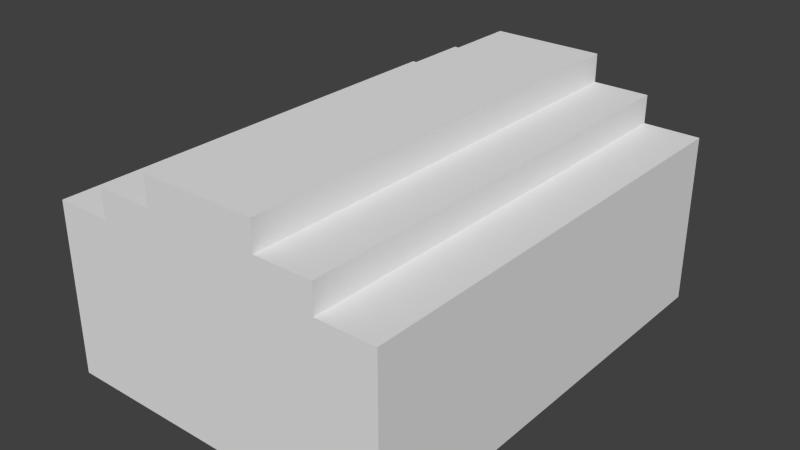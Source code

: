 # Source: House.blend  (saved by Blender 2.76.0; exported with 4.5.12 LTS)
import bpy
from mathutils import Matrix  # noqa: F401  (used for matrix-valued properties, if any)

bpy.ops.wm.read_factory_settings(use_empty=True)
scene = bpy.context.scene
scene.name = 'Scene'

# ---- collections
col_collection_1 = bpy.data.collections.new('Collection 1'); scene.collection.children.link(col_collection_1)

# ---- materials (node trees are filled in below, after node groups)
mat_house = bpy.data.materials.new('House')
mat_house.alpha_threshold = 0.0
mat_house.use_transparent_shadow = False
mat_house.roughness = 0.5

# ---- material node trees

# ---- world
world_world = bpy.data.worlds.new('World'); scene.world = world_world
world_world.color = (0.05088, 0.05088, 0.05088)
world_world.use_sun_shadow = False
world_world.sun_shadow_jitter_overblur = 0.0
world_world.cycles.sampling_method = 'MANUAL'
world_world.cycles.sample_map_resolution = 256

# ---- meshes
me_cube_010 = bpy.data.meshes.new('Cube.010')
me_cube_010.from_pydata([(-3.0, 2.0, -0.75), (-3.0, 2.0, -0.25), (-2.0, 2.0, -0.25), (-2.0, 2.0, 0.25), (-1.0, 2.0, 0.25), (-1.0, 2.0, 0.75), (-3.0, -2.0, -0.25), (-3.0, -2.0, -0.75), (-2.0, -2.0, -0.25), (-2.0, -2.0, 0.25), (-1.0, -2.0, 0.25), (-1.0, -2.0, 0.75), (3.0, 2.0, -0.75), (3.0, 2.0, -0.25), (2.0, 2.0, -0.25), (2.0, 2.0, 0.25), (1.0, 2.0, 0.25), (1.0, 2.0, 0.75), (3.0, -2.0, -0.25), (3.0, -2.0, -0.75), (2.0, -2.0, -0.25), (2.0, -2.0, 0.25), (1.0, -2.0, 0.25), (1.0, -2.0, 0.75)], [], [(6, 1, 0, 7), (5, 11, 23, 17), (4, 10, 11, 5), (3, 9, 10, 4), (12, 19, 7, 0), (1, 6, 8, 2), (2, 8, 9, 3), (18, 19, 12, 13), (1, 2, 3, 4, 5, 17, 16, 15, 14, 13, 12, 0), (16, 17, 23, 22), (15, 16, 22, 21), (13, 14, 20, 18), (14, 15, 21, 20)])
_uv = me_cube_010.uv_layers.new(name='UVMap')
_uv.uv.foreach_set('vector', [0.834, 0.729, 0.834, 0.645, 0.8445, 0.645, 0.8445, 0.729, 0.7605, 0.729, 0.7605, 0.645, 0.8025, 0.645, 0.8025, 0.729, 0.855, 0.645, 0.855, 0.729, 0.8445, 0.729, 0.8445, 0.645, 0.8025, 0.813, 0.8025, 0.729, 0.8235, 0.729, 0.8235, 0.813, 0.645, 0.645, 0.729, 0.645, 0.729, 0.771, 0.645, 0.771, 0.8025, 0.729, 0.8025, 0.813, 0.7815, 0.813, 0.7815, 0.729, 0.834, 0.729, 0.834, 0.813, 0.8235, 0.813, 0.8235, 0.729, 0.645, 0.771, 0.6555, 0.771, 0.6555, 0.855, 0.645, 0.855, 0.25, 0.771, 0.25, 0.75, 0.2395, 0.75, 0.2395, 0.729, 0.229, 0.729, 0.229, 0.687, 0.2395, 0.687, 0.2395, 0.666, 0.25, 0.666, 0.25, 0.645, 0.2605, 0.645, 0.2605, 0.771, 0.666, 0.855, 0.6555, 0.855, 0.6555, 0.771, 0.666, 0.771, 0.8235, 0.729, 0.8025, 0.729, 0.8025, 0.645, 0.8235, 0.645, 0.7605, 0.729, 0.7815, 0.729, 0.7815, 0.813, 0.7605, 0.813, 0.834, 0.729, 0.8235, 0.729, 0.8235, 0.645, 0.834, 0.645])
me_cube_010.materials.append(mat_house)
me_cube_010.use_remesh_preserve_volume = False
me_cube_010.use_remesh_preserve_attributes = False
me_cube_010.use_mirror_vertex_groups = False
me_cube_010.update()
me_cube_007 = bpy.data.meshes.new('Cube.007')
me_cube_007.from_pydata([(-0.25, -3.5, -1.25), (-0.25, -3.5, 1.25), (-0.25, 3.5, -1.25), (-0.25, 3.5, 1.25), (0.25, -3.5, -1.25), (0.25, -3.5, 1.25), (0.25, 3.5, -1.25), (0.25, 3.5, 1.25), (-0.25, 0.0, 1.25), (-0.25, 0.0, -1.25), (0.25, 0.0, 1.25), (0.25, 0.0, -1.25)], [], [(8, 3, 2, 9), (3, 7, 6, 2), (10, 5, 4, 11), (5, 1, 0, 4), (9, 2, 6, 11), (10, 7, 3, 8), (5, 10, 8, 1), (0, 9, 11, 4), (7, 10, 11, 6), (1, 8, 9, 0)])
_uv = me_cube_007.uv_layers.new(name='UVMap')
_uv.uv.foreach_set('vector', [0.2269, 0.75, 0.2269, 0.65, 0.3038, 0.65, 0.3038, 0.75, 0.3346, 0.7214, 0.35, 0.7214, 0.35, 0.7929, 0.3346, 0.7929, 0.15, 0.75, 0.15, 0.65, 0.2269, 0.65, 0.2269, 0.75, 0.3346, 0.65, 0.35, 0.65, 0.35, 0.7214, 0.3346, 0.7214, 0.3192, 0.75, 0.3192, 0.65, 0.3346, 0.65, 0.3346, 0.75, 0.3192, 0.75, 0.3192, 0.85, 0.3038, 0.85, 0.3038, 0.75, 0.3192, 0.65, 0.3192, 0.75, 0.3038, 0.75, 0.3038, 0.65, 0.3192, 0.85, 0.3192, 0.75, 0.3346, 0.75, 0.3346, 0.85, 0.15, 0.85, 0.15, 0.75, 0.2269, 0.75, 0.2269, 0.85, 0.2269, 0.85, 0.2269, 0.75, 0.3038, 0.75, 0.3038, 0.85])
me_cube_007.materials.append(mat_house)
me_cube_007.use_remesh_preserve_volume = False
me_cube_007.use_remesh_preserve_attributes = False
me_cube_007.use_mirror_vertex_groups = False
me_cube_007.update()
me_cube_006 = bpy.data.meshes.new('Cube.006')
me_cube_006.from_pydata([(-0.25, -3.5, -1.25), (-0.25, -3.5, 1.25), (-0.25, 3.5, -1.25), (-0.25, 3.5, 1.25), (0.25, -3.5, -1.25), (0.25, -3.5, 1.25), (0.25, 3.5, -1.25), (0.25, 3.5, 1.25), (-0.25, 0.0, 1.25), (-0.25, 0.0, -1.25), (0.25, 0.0, 1.25), (0.25, 0.0, -1.25), (0.25, -2.75, 1.0), (0.25, -0.75, 1.0), (0.25, -0.75, -0.5), (0.25, -2.75, -0.5), (0.25, 0.75, 1.0), (0.25, 2.75, 1.0), (0.25, 2.75, -0.5), (0.25, 0.75, -0.5)], [], [(8, 3, 2, 9), (3, 7, 6, 2), (5, 1, 0, 4), (9, 2, 6, 11), (10, 7, 3, 8), (5, 10, 8, 1), (0, 9, 11, 4), (1, 8, 9, 0), (10, 5, 12, 13, 14, 11), (5, 4, 11, 14, 15, 12), (12, 15, 14, 13), (7, 10, 16, 17, 18, 6), (10, 11, 6, 18, 19, 16), (16, 19, 18, 17)])
_uv = me_cube_006.uv_layers.new(name='UVMap')
_uv.uv.foreach_set('vector', [0.15, 0.75, 0.15, 0.65, 0.2269, 0.65, 0.2269, 0.75, 0.3346, 0.7214, 0.35, 0.7214, 0.35, 0.7929, 0.3346, 0.7929, 0.3346, 0.65, 0.35, 0.65, 0.35, 0.7214, 0.3346, 0.7214, 0.3192, 0.75, 0.3192, 0.65, 0.3346, 0.65, 0.3346, 0.75, 0.3192, 0.75, 0.3192, 0.85, 0.3038, 0.85, 0.3038, 0.75, 0.3192, 0.65, 0.3192, 0.75, 0.3038, 0.75, 0.3038, 0.65, 0.3192, 0.85, 0.3192, 0.75, 0.3346, 0.75, 0.3346, 0.85, 0.15, 0.85, 0.15, 0.75, 0.2269, 0.75, 0.2269, 0.85, 0.2269, 0.75, 0.2269, 0.65, 0.2346, 0.6714, 0.2346, 0.7286, 0.2808, 0.7286, 0.3038, 0.75, 0.2269, 0.65, 0.3038, 0.65, 0.3038, 0.75, 0.2808, 0.7286, 0.2808, 0.6714, 0.2346, 0.6714, 0.7346, 0.1714, 0.7808, 0.1714, 0.7808, 0.2286, 0.7346, 0.2286, 0.2269, 0.85, 0.2269, 0.75, 0.2346, 0.7714, 0.2346, 0.8286, 0.2808, 0.8286, 0.3038, 0.85, 0.2269, 0.75, 0.3038, 0.75, 0.3038, 0.85, 0.2808, 0.8286, 0.2808, 0.7714, 0.2346, 0.7714, 0.7346, 0.2714, 0.7808, 0.2714, 0.7808, 0.3286, 0.7346, 0.3286])
me_cube_006.materials.append(mat_house)
me_cube_006.use_remesh_preserve_volume = False
me_cube_006.use_remesh_preserve_attributes = False
me_cube_006.use_mirror_vertex_groups = False
me_cube_006.update()
me_cube_005 = bpy.data.meshes.new('Cube.005')
me_cube_005.from_pydata([(-3.0, -0.25, -1.25), (-3.0, -0.25, 1.25), (-3.0, 0.25, -1.25), (-3.0, 0.25, 1.25), (3.0, -0.25, -1.25), (3.0, -0.25, 1.25), (3.0, 0.25, -1.25), (3.0, 0.25, 1.25), (0.0, 0.25, 1.25), (0.0, 0.25, -1.25), (0.0, -0.25, 1.25), (0.0, -0.25, -1.25)], [], [(1, 3, 2, 0), (8, 7, 6, 9), (7, 5, 4, 6), (10, 1, 0, 11), (11, 9, 6, 4), (10, 8, 3, 1), (5, 7, 8, 10), (0, 2, 9, 11), (5, 10, 11, 4), (3, 8, 9, 2)])
_uv = me_cube_005.uv_layers.new(name='UVMap')
_uv.uv.foreach_set('vector', [0.3346, 0.65, 0.35, 0.65, 0.35, 0.7333, 0.3346, 0.7333, 0.2269, 0.75, 0.2269, 0.65, 0.3038, 0.65, 0.3038, 0.75, 0.35, 0.8167, 0.3346, 0.8167, 0.3346, 0.7333, 0.35, 0.7333, 0.2269, 0.75, 0.2269, 0.85, 0.15, 0.85, 0.15, 0.75, 0.3346, 0.75, 0.3192, 0.75, 0.3192, 0.65, 0.3346, 0.65, 0.3038, 0.75, 0.3192, 0.75, 0.3192, 0.85, 0.3038, 0.85, 0.3038, 0.65, 0.3192, 0.65, 0.3192, 0.75, 0.3038, 0.75, 0.3346, 0.85, 0.3192, 0.85, 0.3192, 0.75, 0.3346, 0.75, 0.2269, 0.65, 0.2269, 0.75, 0.15, 0.75, 0.15, 0.65, 0.2269, 0.85, 0.2269, 0.75, 0.3038, 0.75, 0.3038, 0.85])
me_cube_005.materials.append(mat_house)
me_cube_005.use_remesh_preserve_volume = False
me_cube_005.use_remesh_preserve_attributes = False
me_cube_005.use_mirror_vertex_groups = False
me_cube_005.update()
me_cube_004 = bpy.data.meshes.new('Cube.004')
me_cube_004.from_pydata([(-3.0, -0.25, -1.25), (-3.0, -0.25, 1.25), (-3.0, 0.25, -1.25), (-3.0, 0.25, 1.25), (3.0, -0.25, -1.25), (3.0, -0.25, 1.25), (3.0, 0.25, -1.25), (3.0, 0.25, 1.25), (0.0, 0.25, 1.25), (0.0, 0.25, -1.25), (0.0, -0.25, 1.25), (0.0, -0.25, -1.25), (1.0, -0.25, -1.25), (2.0, -0.25, -1.25), (2.0, -0.25, 0.75), (1.0, -0.25, 0.75), (3.0, -0.25, 1.25), (3.0, -0.25, -1.25), (2.0, -0.25, -1.25), (0.0, -0.25, 1.25), (0.0, -0.25, -1.25), (1.0, -0.25, -1.25), (2.0, -0.25, 0.75), (1.0, -0.25, 0.75), (-0.25, -0.25, 0.75), (-2.25, -0.25, 0.75), (-2.25, -0.25, -0.25), (-0.25, -0.25, -0.25)], [], [(1, 3, 2, 0), (8, 7, 6, 9), (7, 5, 4, 6), (10, 1, 0, 26, 25, 24), (11, 9, 6, 4, 13, 12), (10, 8, 3, 1), (5, 7, 8, 10), (0, 2, 9, 11), (5, 10, 19, 16), (3, 8, 9, 2), (13, 14, 15, 12), (16, 19, 20, 21, 23, 22, 18, 17), (15, 14, 22, 23), (4, 5, 16, 17), (12, 15, 23, 21), (14, 13, 18, 22), (13, 4, 17, 18), (11, 12, 21, 20), (10, 11, 20, 19), (11, 10, 24, 27, 26, 0), (24, 25, 26, 27)])
_uv = me_cube_004.uv_layers.new(name='UVMap')
_uv.uv.foreach_set('vector', [0.3214, 0.7167, 0.3357, 0.7167, 0.3357, 0.8, 0.3214, 0.8, 0.15, 0.75, 0.15, 0.65, 0.2214, 0.65, 0.2214, 0.75, 0.35, 0.8, 0.3357, 0.8, 0.3357, 0.7167, 0.35, 0.7167, 0.2929, 0.65, 0.2929, 0.75, 0.2214, 0.75, 0.25, 0.725, 0.2786, 0.725, 0.2786, 0.6583, 0.3071, 0.75, 0.2929, 0.75, 0.2929, 0.65, 0.3071, 0.65, 0.3071, 0.6833, 0.3071, 0.7167, 0.3071, 0.75, 0.3214, 0.75, 0.3214, 0.85, 0.3071, 0.85, 0.3071, 0.65, 0.3214, 0.65, 0.3214, 0.75, 0.3071, 0.75, 0.3071, 0.85, 0.2929, 0.85, 0.2929, 0.75, 0.3071, 0.75, 0.15, 0.65, 0.15, 0.65, 0.15, 0.65, 0.15, 0.65, 0.15, 0.85, 0.15, 0.75, 0.2214, 0.75, 0.2214, 0.85, 0.225, 0.275, 0.225, 0.3417, 0.1964, 0.3417, 0.1964, 0.275, 0.2214, 0.85, 0.2214, 0.75, 0.2929, 0.75, 0.2929, 0.7833, 0.2357, 0.7833, 0.2357, 0.8167, 0.2929, 0.8167, 0.2929, 0.85, 0.15, 0.65, 0.15, 0.65, 0.15, 0.65, 0.15, 0.65, 0.15, 0.65, 0.15, 0.65, 0.15, 0.65, 0.15, 0.65, 0.15, 0.65, 0.15, 0.65, 0.15, 0.65, 0.15, 0.65, 0.15, 0.65, 0.15, 0.65, 0.15, 0.65, 0.15, 0.65, 0.15, 0.65, 0.15, 0.65, 0.15, 0.65, 0.15, 0.65, 0.15, 0.65, 0.15, 0.65, 0.15, 0.65, 0.15, 0.65, 0.15, 0.65, 0.15, 0.65, 0.15, 0.65, 0.15, 0.65, 0.2214, 0.65, 0.2929, 0.65, 0.2786, 0.6583, 0.25, 0.6583, 0.25, 0.725, 0.2214, 0.75, 0.7786, 0.2833, 0.7786, 0.35, 0.75, 0.35, 0.75, 0.2833])
me_cube_004.materials.append(mat_house)
me_cube_004.use_remesh_preserve_volume = False
me_cube_004.use_remesh_preserve_attributes = False
me_cube_004.use_mirror_vertex_groups = False
me_cube_004.update()
me_cube_003 = bpy.data.meshes.new('Cube.003')
me_cube_003.from_pydata([(3.0, -2.0, -0.75), (3.0, -2.0, -0.25), (2.0, -2.0, -0.25), (2.0, -2.0, 0.25), (1.0, -2.0, 0.25), (1.0, -2.0, 0.75), (3.0, 2.0, -0.25), (3.0, 2.0, -0.75), (2.0, 2.0, -0.25), (2.0, 2.0, 0.25), (1.0, 2.0, 0.25), (1.0, 2.0, 0.75), (-3.0, -2.0, -0.75), (-3.0, -2.0, -0.25), (-2.0, -2.0, -0.25), (-2.0, -2.0, 0.25), (-1.0, -2.0, 0.25), (-1.0, -2.0, 0.75), (-3.0, 2.0, -0.25), (-3.0, 2.0, -0.75), (-2.0, 2.0, -0.25), (-2.0, 2.0, 0.25), (-1.0, 2.0, 0.25), (-1.0, 2.0, 0.75)], [], [(6, 1, 0, 7), (5, 11, 23, 17), (4, 10, 11, 5), (3, 9, 10, 4), (12, 19, 7, 0), (1, 6, 8, 2), (2, 8, 9, 3), (18, 19, 12, 13), (1, 2, 3, 4, 5, 17, 16, 15, 14, 13, 12, 0), (16, 17, 23, 22), (15, 16, 22, 21), (13, 14, 20, 18), (14, 15, 21, 20)])
_uv = me_cube_003.uv_layers.new(name='UVMap')
_uv.uv.foreach_set('vector', [0.65, 0.85, 0.65, 0.77, 0.6605, 0.77, 0.6605, 0.85, 0.8079, 0.65, 0.8079, 0.73, 0.7658, 0.73, 0.7658, 0.65, 0.85, 0.65, 0.85, 0.73, 0.8395, 0.73, 0.8395, 0.65, 0.8289, 0.73, 0.8289, 0.81, 0.8079, 0.81, 0.8079, 0.73, 0.7342, 0.77, 0.65, 0.77, 0.65, 0.65, 0.7342, 0.65, 0.7868, 0.73, 0.7868, 0.81, 0.7658, 0.81, 0.7658, 0.73, 0.8395, 0.65, 0.8395, 0.73, 0.8289, 0.73, 0.8289, 0.65, 0.8395, 0.73, 0.85, 0.73, 0.85, 0.81, 0.8395, 0.81, 0.2447, 0.65, 0.2447, 0.67, 0.2553, 0.67, 0.2553, 0.69, 0.2658, 0.69, 0.2658, 0.73, 0.2553, 0.73, 0.2553, 0.75, 0.2447, 0.75, 0.2447, 0.77, 0.2342, 0.77, 0.2342, 0.65, 0.8395, 0.81, 0.8289, 0.81, 0.8289, 0.73, 0.8395, 0.73, 0.8289, 0.73, 0.8079, 0.73, 0.8079, 0.65, 0.8289, 0.65, 0.8079, 0.81, 0.7868, 0.81, 0.7868, 0.73, 0.8079, 0.73, 0.6711, 0.85, 0.6605, 0.85, 0.6605, 0.77, 0.6711, 0.77])
me_cube_003.materials.append(mat_house)
me_cube_003.use_remesh_preserve_volume = False
me_cube_003.use_remesh_preserve_attributes = False
me_cube_003.use_mirror_vertex_groups = False
me_cube_003.update()

# ---- objects
ob_roofback = bpy.data.objects.new('RoofBack', me_cube_010)
ob_wallright = bpy.data.objects.new('WallRight', me_cube_007)
ob_wallleft = bpy.data.objects.new('WallLeft', me_cube_006)
ob_wallback = bpy.data.objects.new('WallBack', me_cube_005)
ob_wallfront = bpy.data.objects.new('WallFront', me_cube_004)
ob_rooffront = bpy.data.objects.new('RoofFront', me_cube_003)

# ---- transforms, parenting, visibility, modifiers, constraints
ob_roofback.location = (3.179e-07, 2.0, 3.25)
ob_roofback.lineart.crease_threshold = 0.0
ob_wallright.location = (-2.75, 0.0, 1.25)
ob_wallright.lineart.crease_threshold = 0.0
ob_wallleft.location = (2.75, 0.0, 1.25)
ob_wallleft.lineart.crease_threshold = 0.0
ob_wallback.location = (0.0, 3.75, 1.25)
ob_wallback.lineart.crease_threshold = 0.0
ob_wallfront.location = (0.0, -3.75, 1.25)
ob_wallfront.lineart.crease_threshold = 0.0
ob_rooffront.location = (0.0, -2.0, 3.25)
ob_rooffront.lineart.crease_threshold = 0.0

# ---- collection membership
col_collection_1.objects.link(ob_roofback)
col_collection_1.objects.link(ob_wallright)
col_collection_1.objects.link(ob_wallleft)
col_collection_1.objects.link(ob_wallback)
col_collection_1.objects.link(ob_wallfront)
col_collection_1.objects.link(ob_rooffront)

# ---- scene / render settings (as saved in the file)
scene.frame_start = 1; scene.frame_end = 250; scene.frame_set(1)
scene.render.engine = 'BLENDER_EEVEE_NEXT'
scene.render.resolution_percentage = 50
scene.render.dither_intensity = 0.0
scene.cycles.use_denoising = False
scene.cycles.samples = 10
scene.cycles.sampling_pattern = 'TABULATED_SOBOL'
scene.cycles.light_sampling_threshold = 0.0
scene.cycles.use_adaptive_sampling = False
scene.cycles.use_light_tree = False
scene.cycles.blur_glossy = 0.0
scene.cycles.pixel_filter_type = 'GAUSSIAN'
scene.cycles.sample_clamp_indirect = 0.0
scene.view_settings.view_transform = 'Standard'
bpy.context.view_layer.update()

# ---- added for rendering (the .blend has no active camera and no usable light): camera, sun
cam_auto = bpy.data.cameras.new('AutoCamera')
cam_auto.lens = 50.0
cam_auto.sensor_width = 36.0
cam_auto.clip_end = 1000.0
ob_auto_camera = bpy.data.objects.new('AutoCamera', cam_auto)
scene.collection.objects.link(ob_auto_camera)
ob_auto_camera.location = (9.96497, -11.958, 9.97198)
ob_auto_camera.rotation_euler = (1.09748, -7.21219e-08, 0.694738)
scene.camera = ob_auto_camera
light_auto_sun = bpy.data.lights.new('AutoSun', 'SUN')
light_auto_sun.energy = 3.0
light_auto_sun.angle = 0.0523599
ob_auto_sun = bpy.data.objects.new('AutoSun', light_auto_sun)
scene.collection.objects.link(ob_auto_sun)
ob_auto_sun.rotation_euler = (0.872665, 0.174533, 0.523599)
bpy.context.view_layer.update()
